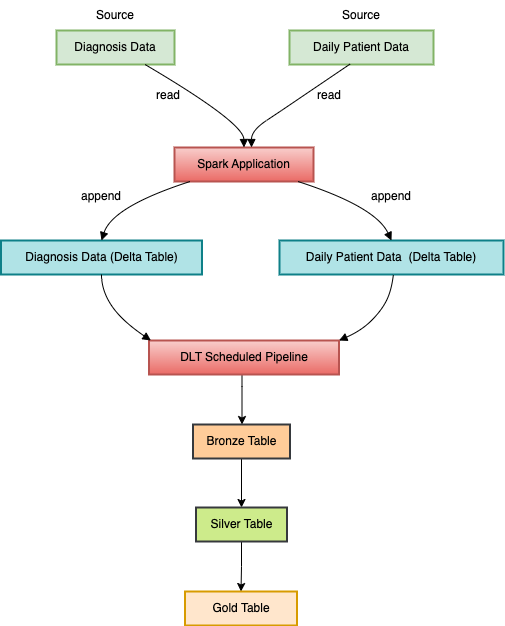

The diagram above was exported from draw.io. Its source (the exported page's mxGraphModel, read from the mxfile embedded in the PNG):
<mxGraphModel dx="954" dy="569" grid="1" gridSize="10" guides="1" tooltips="1" connect="1" arrows="1" fold="1" page="1" pageScale="1" pageWidth="1169" pageHeight="827" background="#ffffff" math="0" shadow="0">
  <root>
    <mxCell id="0" />
    <mxCell id="1" parent="0" />
    <mxCell id="3BNMnqgYuTVUB4JJJWqg-3" value="Diagnosis Data" style="whiteSpace=wrap;strokeWidth=2;fillColor=#d5e8d4;strokeColor=#82b366;" parent="1" vertex="1">
      <mxGeometry x="265" y="70" width="118" height="34" as="geometry" />
    </mxCell>
    <mxCell id="3BNMnqgYuTVUB4JJJWqg-4" value="Daily Patient Data" style="whiteSpace=wrap;strokeWidth=2;fillColor=#d5e8d4;strokeColor=#82b366;" parent="1" vertex="1">
      <mxGeometry x="498" y="70" width="144" height="34" as="geometry" />
    </mxCell>
    <mxCell id="3BNMnqgYuTVUB4JJJWqg-5" value="Spark Application" style="whiteSpace=wrap;strokeWidth=2;fillColor=#f8cecc;strokeColor=#b85450;gradientColor=#ea6b66;" parent="1" vertex="1">
      <mxGeometry x="383" y="187" width="139" height="34" as="geometry" />
    </mxCell>
    <mxCell id="3BNMnqgYuTVUB4JJJWqg-6" value="Diagnosis Data (Delta Table)" style="whiteSpace=wrap;strokeWidth=2;fillColor=#b0e3e6;strokeColor=#0e8088;" parent="1" vertex="1">
      <mxGeometry x="209.5" y="280" width="201" height="34" as="geometry" />
    </mxCell>
    <mxCell id="3BNMnqgYuTVUB4JJJWqg-7" value="Daily Patient Data  (Delta Table)" style="whiteSpace=wrap;strokeWidth=2;fillColor=#b0e3e6;strokeColor=#0e8088;" parent="1" vertex="1">
      <mxGeometry x="488" y="280" width="224" height="34" as="geometry" />
    </mxCell>
    <mxCell id="VByxgDjWjIo5ZAuxmrDh-11" value="" style="edgeStyle=orthogonalEdgeStyle;rounded=0;orthogonalLoop=1;jettySize=auto;html=1;" edge="1" parent="1" source="3BNMnqgYuTVUB4JJJWqg-8" target="3BNMnqgYuTVUB4JJJWqg-9">
      <mxGeometry relative="1" as="geometry">
        <Array as="points">
          <mxPoint x="450.5" y="426" />
          <mxPoint x="450.5" y="426" />
        </Array>
      </mxGeometry>
    </mxCell>
    <mxCell id="3BNMnqgYuTVUB4JJJWqg-8" value="DLT Scheduled Pipeline" style="whiteSpace=wrap;strokeWidth=2;fillColor=#f8cecc;strokeColor=#b85450;gradientColor=#ea6b66;" parent="1" vertex="1">
      <mxGeometry x="357.5" y="380" width="190" height="34" as="geometry" />
    </mxCell>
    <mxCell id="VByxgDjWjIo5ZAuxmrDh-12" value="" style="edgeStyle=orthogonalEdgeStyle;rounded=0;orthogonalLoop=1;jettySize=auto;html=1;" edge="1" parent="1" source="3BNMnqgYuTVUB4JJJWqg-9" target="3BNMnqgYuTVUB4JJJWqg-10">
      <mxGeometry relative="1" as="geometry" />
    </mxCell>
    <mxCell id="3BNMnqgYuTVUB4JJJWqg-9" value="Bronze Table" style="whiteSpace=wrap;strokeWidth=2;fillColor=#ffcc99;strokeColor=#36393d;" parent="1" vertex="1">
      <mxGeometry x="401.5" y="464" width="97" height="34" as="geometry" />
    </mxCell>
    <mxCell id="VByxgDjWjIo5ZAuxmrDh-13" value="" style="edgeStyle=orthogonalEdgeStyle;rounded=0;orthogonalLoop=1;jettySize=auto;html=1;" edge="1" parent="1" source="3BNMnqgYuTVUB4JJJWqg-10" target="3BNMnqgYuTVUB4JJJWqg-11">
      <mxGeometry relative="1" as="geometry" />
    </mxCell>
    <mxCell id="3BNMnqgYuTVUB4JJJWqg-10" value="Silver Table" style="whiteSpace=wrap;strokeWidth=2;fillColor=#cdeb8b;strokeColor=#36393d;" parent="1" vertex="1">
      <mxGeometry x="404.5" y="547" width="91" height="34" as="geometry" />
    </mxCell>
    <mxCell id="3BNMnqgYuTVUB4JJJWqg-11" value="Gold Table" style="whiteSpace=wrap;strokeWidth=2;fillColor=#ffe6cc;strokeColor=#d79b00;" parent="1" vertex="1">
      <mxGeometry x="393.5" y="631" width="112" height="34" as="geometry" />
    </mxCell>
    <mxCell id="3BNMnqgYuTVUB4JJJWqg-16" value="" style="curved=1;startArrow=none;endArrow=block;exitX=0.75;exitY=1;entryX=0.5;entryY=0;rounded=0;exitDx=0;exitDy=0;" parent="1" source="3BNMnqgYuTVUB4JJJWqg-3" target="3BNMnqgYuTVUB4JJJWqg-5" edge="1">
      <mxGeometry relative="1" as="geometry">
        <Array as="points">
          <mxPoint x="452" y="162" />
        </Array>
        <mxPoint x="310" y="131.0612244897959" as="sourcePoint" />
      </mxGeometry>
    </mxCell>
    <mxCell id="3BNMnqgYuTVUB4JJJWqg-17" value="" style="curved=1;startArrow=none;endArrow=block;exitX=0.12;exitY=0.99;entryX=0.5;entryY=-0.01;rounded=0;" parent="1" source="3BNMnqgYuTVUB4JJJWqg-5" target="3BNMnqgYuTVUB4JJJWqg-6" edge="1">
      <mxGeometry relative="1" as="geometry">
        <Array as="points">
          <mxPoint x="321" y="246" />
        </Array>
      </mxGeometry>
    </mxCell>
    <mxCell id="3BNMnqgYuTVUB4JJJWqg-18" value="" style="curved=1;startArrow=none;endArrow=block;exitX=0.88;exitY=0.99;entryX=0.5;entryY=-0.01;rounded=0;" parent="1" source="3BNMnqgYuTVUB4JJJWqg-5" target="3BNMnqgYuTVUB4JJJWqg-7" edge="1">
      <mxGeometry relative="1" as="geometry">
        <Array as="points">
          <mxPoint x="584" y="246" />
        </Array>
      </mxGeometry>
    </mxCell>
    <mxCell id="3BNMnqgYuTVUB4JJJWqg-19" value="" style="curved=1;startArrow=none;endArrow=block;exitX=0.5;exitY=0.97;entryX=0.01;entryY=0;rounded=0;" parent="1" source="3BNMnqgYuTVUB4JJJWqg-6" target="3BNMnqgYuTVUB4JJJWqg-8" edge="1">
      <mxGeometry relative="1" as="geometry">
        <Array as="points">
          <mxPoint x="310" y="330" />
          <mxPoint x="330" y="360" />
        </Array>
      </mxGeometry>
    </mxCell>
    <mxCell id="3BNMnqgYuTVUB4JJJWqg-20" value="" style="curved=1;startArrow=none;endArrow=block;exitX=0.5;exitY=0.97;entryX=0.99;entryY=0;rounded=0;" parent="1" edge="1">
      <mxGeometry relative="1" as="geometry">
        <Array as="points">
          <mxPoint x="600" y="330" />
          <mxPoint x="590" y="350" />
          <mxPoint x="570" y="370" />
        </Array>
        <mxPoint x="601.9000000000001" y="314" as="sourcePoint" />
        <mxPoint x="547.4999999999999" y="380" as="targetPoint" />
      </mxGeometry>
    </mxCell>
    <mxCell id="VByxgDjWjIo5ZAuxmrDh-2" value="" style="endArrow=block;html=1;rounded=0;exitX=0.42;exitY=0.989;exitDx=0;exitDy=0;exitPerimeter=0;curved=1;strokeColor=default;align=center;verticalAlign=middle;fontFamily=Helvetica;fontSize=11;fontColor=default;labelBackgroundColor=default;startArrow=none;" edge="1" parent="1" source="3BNMnqgYuTVUB4JJJWqg-4">
      <mxGeometry width="50" height="50" relative="1" as="geometry">
        <mxPoint x="540" y="117" as="sourcePoint" />
        <mxPoint x="460" y="187" as="targetPoint" />
        <Array as="points">
          <mxPoint x="490" y="150" />
          <mxPoint x="460" y="170" />
        </Array>
      </mxGeometry>
    </mxCell>
    <mxCell id="VByxgDjWjIo5ZAuxmrDh-14" value="Source" style="text;html=1;align=center;verticalAlign=middle;whiteSpace=wrap;rounded=0;" vertex="1" parent="1">
      <mxGeometry x="294" y="40" width="60" height="30" as="geometry" />
    </mxCell>
    <mxCell id="VByxgDjWjIo5ZAuxmrDh-15" value="Source" style="text;html=1;align=center;verticalAlign=middle;whiteSpace=wrap;rounded=0;" vertex="1" parent="1">
      <mxGeometry x="540" y="40" width="60" height="30" as="geometry" />
    </mxCell>
    <mxCell id="VByxgDjWjIo5ZAuxmrDh-16" value="append" style="text;html=1;align=center;verticalAlign=middle;whiteSpace=wrap;rounded=0;" vertex="1" parent="1">
      <mxGeometry x="280" y="221" width="60" height="30" as="geometry" />
    </mxCell>
    <mxCell id="VByxgDjWjIo5ZAuxmrDh-18" value="append" style="text;html=1;align=center;verticalAlign=middle;whiteSpace=wrap;rounded=0;" vertex="1" parent="1">
      <mxGeometry x="570" y="221" width="60" height="30" as="geometry" />
    </mxCell>
    <mxCell id="VByxgDjWjIo5ZAuxmrDh-19" value="read" style="text;html=1;align=center;verticalAlign=middle;whiteSpace=wrap;rounded=0;" vertex="1" parent="1">
      <mxGeometry x="347" y="120" width="60" height="30" as="geometry" />
    </mxCell>
    <mxCell id="VByxgDjWjIo5ZAuxmrDh-20" value="read" style="text;html=1;align=center;verticalAlign=middle;whiteSpace=wrap;rounded=0;" vertex="1" parent="1">
      <mxGeometry x="508" y="120" width="60" height="30" as="geometry" />
    </mxCell>
  </root>
</mxGraphModel>